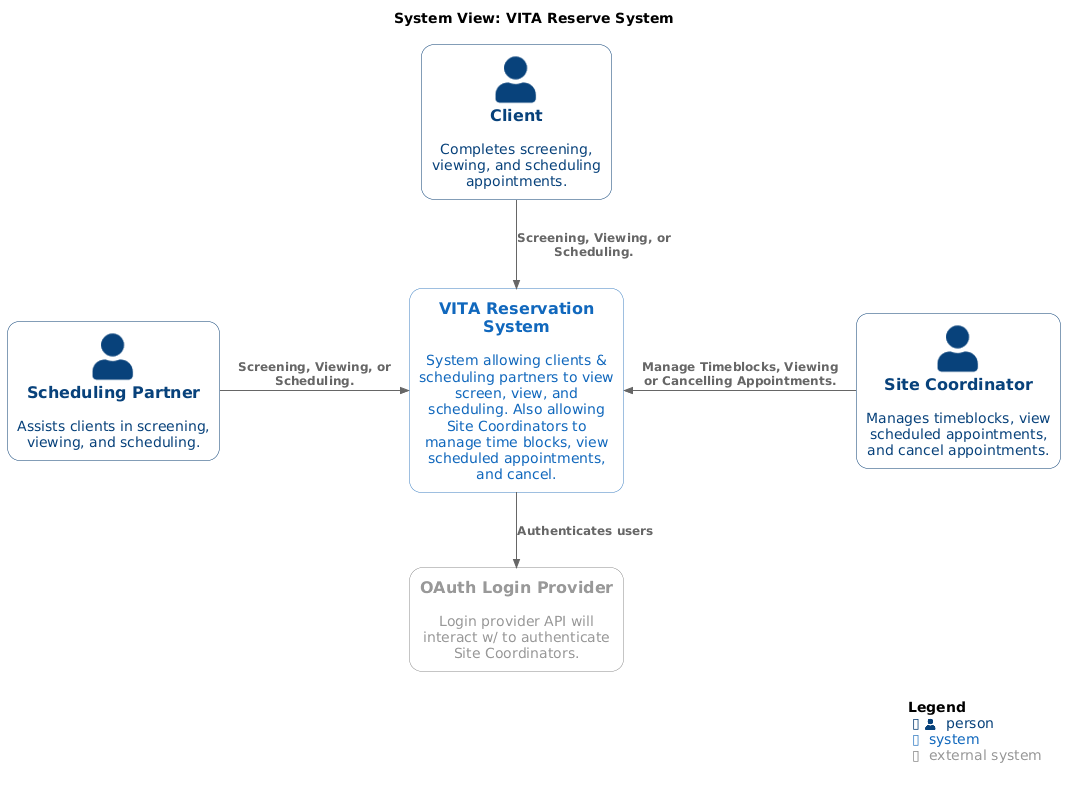

The diagram above was rendered by PlantUML. Its source (embedded in the PNG):
@startuml
title "System View: VITA Reserve System"

!$NEW_C4_STYLE=1
!include <C4/C4_Context>

Person(client, Client, "Completes screening, viewing, and scheduling appointments.")
Person(scheduling_partner, "Scheduling Partner", "Assists clients in screening, viewing, and scheduling.")
Person(site_coordinator, "Site Coordinator", "Manages timeblocks, view scheduled appointments, and cancel appointments.")

System(vita_reserve_system, "VITA Reservation System", "System allowing clients & scheduling partners to view screen, view, and scheduling. Also allowing Site Coordinators to manage time blocks, view scheduled appointments, and cancel.")
System_Ext(oauth_login, "OAuth Login Provider", "Login provider API will interact w/ to authenticate Site Coordinators.")

Rel(client, vita_reserve_system, "Screening, Viewing, or Scheduling.")
Rel_R(scheduling_partner, vita_reserve_system, "Screening, Viewing, or Scheduling.")
Rel_L(site_coordinator, vita_reserve_system, "Manage Timeblocks, Viewing or Cancelling Appointments.")

Rel_D(vita_reserve_system, oauth_login, "Authenticates users")

SHOW_LEGEND()
@enduml